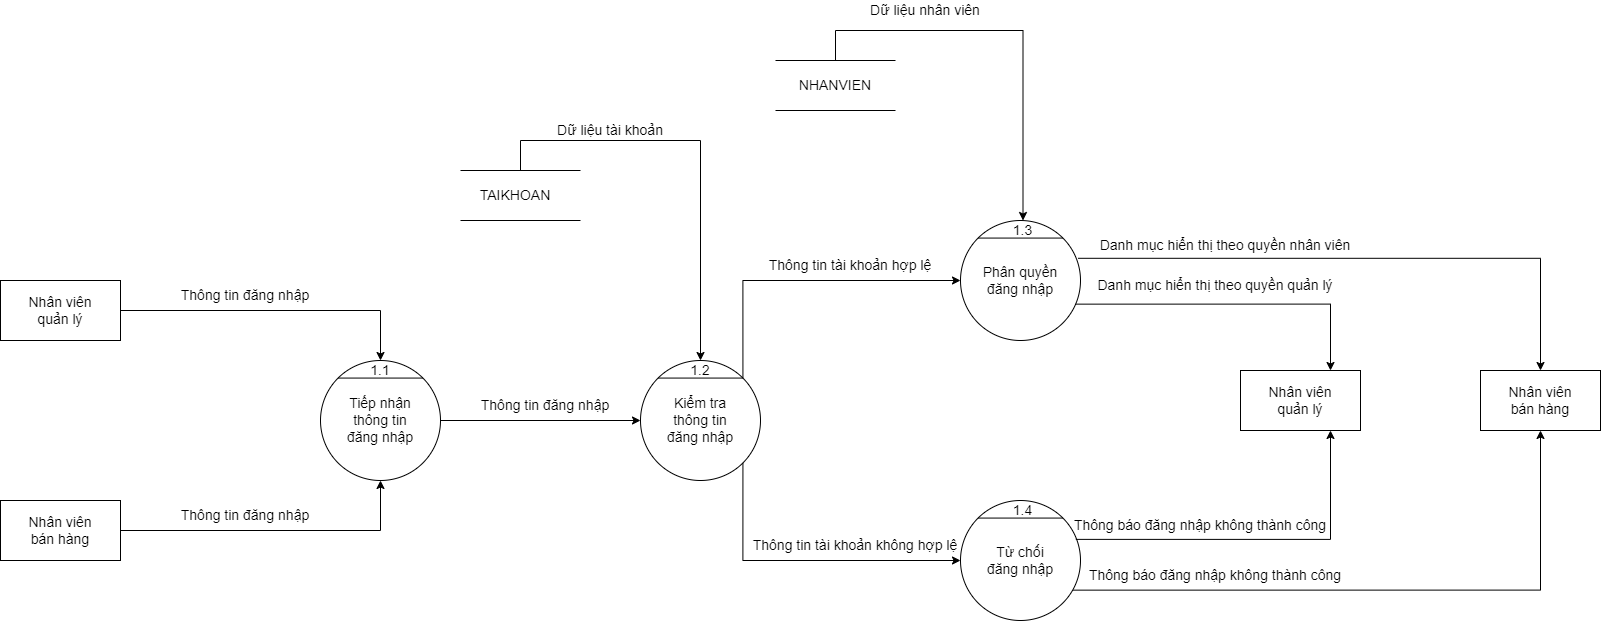

The diagram above was exported from draw.io. Its source (the exported page's mxGraphModel, read from the mxfile embedded in the PNG):
<mxGraphModel dx="3588" dy="1741" grid="1" gridSize="10" guides="1" tooltips="1" connect="1" arrows="1" fold="1" page="1" pageScale="1" pageWidth="850" pageHeight="1100" math="0" shadow="0">
  <root>
    <mxCell id="0" />
    <mxCell id="1" parent="0" />
    <mxCell id="JS5WZ30reuChtgARZtnI-5" value="" style="ellipse;whiteSpace=wrap;html=1;aspect=fixed;" parent="1" vertex="1">
      <mxGeometry x="-1560" y="220" width="120" height="120" as="geometry" />
    </mxCell>
    <mxCell id="JS5WZ30reuChtgARZtnI-6" value="" style="endArrow=none;html=1;rounded=0;exitX=0;exitY=0;exitDx=0;exitDy=0;entryX=1;entryY=0;entryDx=0;entryDy=0;" parent="1" source="JS5WZ30reuChtgARZtnI-5" target="JS5WZ30reuChtgARZtnI-5" edge="1">
      <mxGeometry width="50" height="50" relative="1" as="geometry">
        <mxPoint x="-1220" y="775" as="sourcePoint" />
        <mxPoint x="-1170" y="725" as="targetPoint" />
      </mxGeometry>
    </mxCell>
    <mxCell id="JS5WZ30reuChtgARZtnI-7" value="&lt;font style=&quot;font-size: 14px&quot;&gt;Tiếp nhận thông tin đăng nhập&lt;/font&gt;" style="text;html=1;strokeColor=none;fillColor=none;align=center;verticalAlign=middle;whiteSpace=wrap;rounded=0;" parent="1" vertex="1">
      <mxGeometry x="-1540" y="265" width="80" height="30" as="geometry" />
    </mxCell>
    <mxCell id="JS5WZ30reuChtgARZtnI-8" value="1.1" style="text;html=1;strokeColor=none;fillColor=none;align=center;verticalAlign=middle;whiteSpace=wrap;rounded=0;fontSize=14;" parent="1" vertex="1">
      <mxGeometry x="-1515" y="220" width="30" height="20" as="geometry" />
    </mxCell>
    <mxCell id="JS5WZ30reuChtgARZtnI-9" value="" style="rounded=0;whiteSpace=wrap;html=1;" parent="1" vertex="1">
      <mxGeometry x="-1880" y="140" width="120" height="60" as="geometry" />
    </mxCell>
    <mxCell id="JS5WZ30reuChtgARZtnI-10" value="" style="ellipse;whiteSpace=wrap;html=1;aspect=fixed;" parent="1" vertex="1">
      <mxGeometry x="-1240" y="220" width="120" height="120" as="geometry" />
    </mxCell>
    <mxCell id="JS5WZ30reuChtgARZtnI-11" value="" style="endArrow=none;html=1;rounded=0;exitX=0;exitY=0;exitDx=0;exitDy=0;entryX=1;entryY=0;entryDx=0;entryDy=0;" parent="1" source="JS5WZ30reuChtgARZtnI-10" target="JS5WZ30reuChtgARZtnI-10" edge="1">
      <mxGeometry width="50" height="50" relative="1" as="geometry">
        <mxPoint x="-900" y="775" as="sourcePoint" />
        <mxPoint x="-850" y="725" as="targetPoint" />
      </mxGeometry>
    </mxCell>
    <mxCell id="JS5WZ30reuChtgARZtnI-12" value="&lt;span style=&quot;font-size: 14px&quot;&gt;Kiểm tra thông tin đăng nhập&lt;/span&gt;" style="text;html=1;strokeColor=none;fillColor=none;align=center;verticalAlign=middle;whiteSpace=wrap;rounded=0;" parent="1" vertex="1">
      <mxGeometry x="-1220" y="265" width="80" height="30" as="geometry" />
    </mxCell>
    <mxCell id="JS5WZ30reuChtgARZtnI-13" value="1.2" style="text;html=1;strokeColor=none;fillColor=none;align=center;verticalAlign=middle;whiteSpace=wrap;rounded=0;fontSize=14;" parent="1" vertex="1">
      <mxGeometry x="-1195" y="220" width="30" height="20" as="geometry" />
    </mxCell>
    <mxCell id="JS5WZ30reuChtgARZtnI-14" value="" style="ellipse;whiteSpace=wrap;html=1;aspect=fixed;" parent="1" vertex="1">
      <mxGeometry x="-920" y="80" width="120" height="120" as="geometry" />
    </mxCell>
    <mxCell id="JS5WZ30reuChtgARZtnI-15" value="" style="endArrow=none;html=1;rounded=0;exitX=0;exitY=0;exitDx=0;exitDy=0;entryX=1;entryY=0;entryDx=0;entryDy=0;" parent="1" source="JS5WZ30reuChtgARZtnI-14" target="JS5WZ30reuChtgARZtnI-14" edge="1">
      <mxGeometry width="50" height="50" relative="1" as="geometry">
        <mxPoint x="-580" y="635" as="sourcePoint" />
        <mxPoint x="-530" y="585" as="targetPoint" />
      </mxGeometry>
    </mxCell>
    <mxCell id="JS5WZ30reuChtgARZtnI-16" value="&lt;span style=&quot;font-size: 14px&quot;&gt;Phân quyền đăng nhập&lt;/span&gt;" style="text;html=1;strokeColor=none;fillColor=none;align=center;verticalAlign=middle;whiteSpace=wrap;rounded=0;" parent="1" vertex="1">
      <mxGeometry x="-900" y="125" width="80" height="30" as="geometry" />
    </mxCell>
    <mxCell id="JS5WZ30reuChtgARZtnI-17" value="1.3" style="text;html=1;strokeColor=none;fillColor=none;align=center;verticalAlign=middle;whiteSpace=wrap;rounded=0;fontSize=14;" parent="1" vertex="1">
      <mxGeometry x="-875" y="80" width="35" height="20" as="geometry" />
    </mxCell>
    <mxCell id="JS5WZ30reuChtgARZtnI-19" value="" style="rounded=0;whiteSpace=wrap;html=1;" parent="1" vertex="1">
      <mxGeometry x="-1880" y="360" width="120" height="60" as="geometry" />
    </mxCell>
    <mxCell id="JS5WZ30reuChtgARZtnI-20" value="Nhân viên quản lý" style="text;html=1;strokeColor=none;fillColor=none;align=center;verticalAlign=middle;whiteSpace=wrap;rounded=0;fontSize=14;" parent="1" vertex="1">
      <mxGeometry x="-1865" y="155" width="90" height="30" as="geometry" />
    </mxCell>
    <mxCell id="JS5WZ30reuChtgARZtnI-21" value="Nhân viên bán hàng" style="text;html=1;strokeColor=none;fillColor=none;align=center;verticalAlign=middle;whiteSpace=wrap;rounded=0;fontSize=14;" parent="1" vertex="1">
      <mxGeometry x="-1865" y="375" width="90" height="30" as="geometry" />
    </mxCell>
    <mxCell id="JS5WZ30reuChtgARZtnI-22" value="" style="rounded=0;whiteSpace=wrap;html=1;" parent="1" vertex="1">
      <mxGeometry x="-640" y="230" width="120" height="60" as="geometry" />
    </mxCell>
    <mxCell id="JS5WZ30reuChtgARZtnI-23" value="Nhân viên quản lý" style="text;html=1;strokeColor=none;fillColor=none;align=center;verticalAlign=middle;whiteSpace=wrap;rounded=0;fontSize=14;" parent="1" vertex="1">
      <mxGeometry x="-625" y="245" width="90" height="30" as="geometry" />
    </mxCell>
    <mxCell id="JS5WZ30reuChtgARZtnI-24" value="" style="rounded=0;whiteSpace=wrap;html=1;" parent="1" vertex="1">
      <mxGeometry x="-400" y="230" width="120" height="60" as="geometry" />
    </mxCell>
    <mxCell id="JS5WZ30reuChtgARZtnI-25" value="Nhân viên bán hàng" style="text;html=1;strokeColor=none;fillColor=none;align=center;verticalAlign=middle;whiteSpace=wrap;rounded=0;fontSize=14;" parent="1" vertex="1">
      <mxGeometry x="-385" y="245" width="90" height="30" as="geometry" />
    </mxCell>
    <mxCell id="JS5WZ30reuChtgARZtnI-26" value="" style="edgeStyle=segmentEdgeStyle;endArrow=classic;html=1;rounded=0;fontSize=14;exitX=1;exitY=0.5;exitDx=0;exitDy=0;entryX=0.5;entryY=0;entryDx=0;entryDy=0;" parent="1" source="JS5WZ30reuChtgARZtnI-9" target="JS5WZ30reuChtgARZtnI-8" edge="1">
      <mxGeometry width="50" height="50" relative="1" as="geometry">
        <mxPoint x="-1470" y="250" as="sourcePoint" />
        <mxPoint x="-1420" y="200" as="targetPoint" />
        <Array as="points">
          <mxPoint x="-1500" y="170" />
        </Array>
      </mxGeometry>
    </mxCell>
    <mxCell id="JS5WZ30reuChtgARZtnI-28" value="" style="edgeStyle=segmentEdgeStyle;endArrow=classic;html=1;rounded=0;fontSize=14;exitX=1;exitY=0.5;exitDx=0;exitDy=0;entryX=0.5;entryY=1;entryDx=0;entryDy=0;" parent="1" source="JS5WZ30reuChtgARZtnI-19" target="JS5WZ30reuChtgARZtnI-5" edge="1">
      <mxGeometry width="50" height="50" relative="1" as="geometry">
        <mxPoint x="-1470" y="250" as="sourcePoint" />
        <mxPoint x="-1420" y="200" as="targetPoint" />
      </mxGeometry>
    </mxCell>
    <mxCell id="JS5WZ30reuChtgARZtnI-29" value="Thông tin đăng nhập" style="text;html=1;strokeColor=none;fillColor=none;align=center;verticalAlign=middle;whiteSpace=wrap;rounded=0;fontSize=14;" parent="1" vertex="1">
      <mxGeometry x="-1710" y="140" width="150" height="30" as="geometry" />
    </mxCell>
    <mxCell id="JS5WZ30reuChtgARZtnI-30" value="Thông tin đăng nhập" style="text;html=1;strokeColor=none;fillColor=none;align=center;verticalAlign=middle;whiteSpace=wrap;rounded=0;fontSize=14;" parent="1" vertex="1">
      <mxGeometry x="-1710" y="360" width="150" height="30" as="geometry" />
    </mxCell>
    <mxCell id="JS5WZ30reuChtgARZtnI-31" value="" style="endArrow=classic;html=1;rounded=0;fontSize=14;exitX=1;exitY=0.5;exitDx=0;exitDy=0;entryX=0;entryY=0.5;entryDx=0;entryDy=0;" parent="1" source="JS5WZ30reuChtgARZtnI-5" target="JS5WZ30reuChtgARZtnI-10" edge="1">
      <mxGeometry width="50" height="50" relative="1" as="geometry">
        <mxPoint x="-1470" y="230" as="sourcePoint" />
        <mxPoint x="-1420" y="180" as="targetPoint" />
      </mxGeometry>
    </mxCell>
    <mxCell id="JS5WZ30reuChtgARZtnI-32" value="Thông tin đăng nhập" style="text;html=1;strokeColor=none;fillColor=none;align=center;verticalAlign=middle;whiteSpace=wrap;rounded=0;fontSize=14;" parent="1" vertex="1">
      <mxGeometry x="-1410" y="250" width="150" height="30" as="geometry" />
    </mxCell>
    <mxCell id="JS5WZ30reuChtgARZtnI-33" value="" style="shape=partialRectangle;whiteSpace=wrap;html=1;left=0;right=0;fillColor=none;fontSize=14;" parent="1" vertex="1">
      <mxGeometry x="-1420" y="30" width="120" height="50" as="geometry" />
    </mxCell>
    <mxCell id="JS5WZ30reuChtgARZtnI-34" value="TAIKHOAN" style="text;html=1;strokeColor=none;fillColor=none;align=center;verticalAlign=middle;whiteSpace=wrap;rounded=0;fontSize=14;" parent="1" vertex="1">
      <mxGeometry x="-1440" y="40" width="150" height="30" as="geometry" />
    </mxCell>
    <mxCell id="JS5WZ30reuChtgARZtnI-37" value="" style="edgeStyle=segmentEdgeStyle;endArrow=classic;html=1;rounded=0;fontSize=14;entryX=0.5;entryY=0;entryDx=0;entryDy=0;exitX=0.5;exitY=0;exitDx=0;exitDy=0;" parent="1" source="JS5WZ30reuChtgARZtnI-33" target="JS5WZ30reuChtgARZtnI-13" edge="1">
      <mxGeometry width="50" height="50" relative="1" as="geometry">
        <mxPoint x="-1310" y="30" as="sourcePoint" />
        <mxPoint x="-1180" y="180" as="targetPoint" />
        <Array as="points">
          <mxPoint x="-1360" />
          <mxPoint x="-1180" />
        </Array>
      </mxGeometry>
    </mxCell>
    <mxCell id="JS5WZ30reuChtgARZtnI-38" value="Dữ liệu tài khoản" style="text;html=1;strokeColor=none;fillColor=none;align=center;verticalAlign=middle;whiteSpace=wrap;rounded=0;fontSize=14;" parent="1" vertex="1">
      <mxGeometry x="-1345" y="-20" width="150" height="20" as="geometry" />
    </mxCell>
    <mxCell id="JS5WZ30reuChtgARZtnI-46" value="" style="ellipse;whiteSpace=wrap;html=1;aspect=fixed;" parent="1" vertex="1">
      <mxGeometry x="-920" y="360" width="120" height="120" as="geometry" />
    </mxCell>
    <mxCell id="JS5WZ30reuChtgARZtnI-47" value="" style="endArrow=none;html=1;rounded=0;exitX=0;exitY=0;exitDx=0;exitDy=0;entryX=1;entryY=0;entryDx=0;entryDy=0;" parent="1" source="JS5WZ30reuChtgARZtnI-46" target="JS5WZ30reuChtgARZtnI-46" edge="1">
      <mxGeometry width="50" height="50" relative="1" as="geometry">
        <mxPoint x="-580" y="915" as="sourcePoint" />
        <mxPoint x="-530" y="865" as="targetPoint" />
      </mxGeometry>
    </mxCell>
    <mxCell id="JS5WZ30reuChtgARZtnI-48" value="&lt;span style=&quot;font-size: 14px&quot;&gt;Từ chối đăng nhập&lt;/span&gt;" style="text;html=1;strokeColor=none;fillColor=none;align=center;verticalAlign=middle;whiteSpace=wrap;rounded=0;" parent="1" vertex="1">
      <mxGeometry x="-900" y="405" width="80" height="30" as="geometry" />
    </mxCell>
    <mxCell id="JS5WZ30reuChtgARZtnI-49" value="1.4" style="text;html=1;strokeColor=none;fillColor=none;align=center;verticalAlign=middle;whiteSpace=wrap;rounded=0;fontSize=14;" parent="1" vertex="1">
      <mxGeometry x="-875" y="360" width="35" height="20" as="geometry" />
    </mxCell>
    <mxCell id="JS5WZ30reuChtgARZtnI-50" value="" style="edgeStyle=segmentEdgeStyle;endArrow=classic;html=1;rounded=0;fontSize=14;entryX=0;entryY=0.5;entryDx=0;entryDy=0;exitX=1;exitY=0;exitDx=0;exitDy=0;" parent="1" source="JS5WZ30reuChtgARZtnI-10" target="JS5WZ30reuChtgARZtnI-14" edge="1">
      <mxGeometry width="50" height="50" relative="1" as="geometry">
        <mxPoint x="-1190" y="480" as="sourcePoint" />
        <mxPoint x="-1140" y="430" as="targetPoint" />
        <Array as="points">
          <mxPoint x="-1138" y="140" />
        </Array>
      </mxGeometry>
    </mxCell>
    <mxCell id="JS5WZ30reuChtgARZtnI-51" value="" style="edgeStyle=segmentEdgeStyle;endArrow=classic;html=1;rounded=0;fontSize=14;entryX=0;entryY=0.5;entryDx=0;entryDy=0;exitX=1;exitY=1;exitDx=0;exitDy=0;" parent="1" source="JS5WZ30reuChtgARZtnI-10" target="JS5WZ30reuChtgARZtnI-46" edge="1">
      <mxGeometry width="50" height="50" relative="1" as="geometry">
        <mxPoint x="-1190" y="480" as="sourcePoint" />
        <mxPoint x="-1140" y="430" as="targetPoint" />
        <Array as="points">
          <mxPoint x="-1138" y="420" />
        </Array>
      </mxGeometry>
    </mxCell>
    <mxCell id="JS5WZ30reuChtgARZtnI-52" value="Thông tin tài khoản hợp lệ" style="text;html=1;strokeColor=none;fillColor=none;align=center;verticalAlign=middle;whiteSpace=wrap;rounded=0;fontSize=14;" parent="1" vertex="1">
      <mxGeometry x="-1120" y="110" width="180" height="30" as="geometry" />
    </mxCell>
    <mxCell id="JS5WZ30reuChtgARZtnI-53" value="Thông tin tài khoản không hợp lệ" style="text;html=1;strokeColor=none;fillColor=none;align=center;verticalAlign=middle;whiteSpace=wrap;rounded=0;fontSize=14;" parent="1" vertex="1">
      <mxGeometry x="-1130" y="390" width="210" height="30" as="geometry" />
    </mxCell>
    <mxCell id="JS5WZ30reuChtgARZtnI-54" value="" style="edgeStyle=segmentEdgeStyle;endArrow=classic;html=1;rounded=0;fontSize=14;exitX=0.961;exitY=0.697;exitDx=0;exitDy=0;entryX=0.75;entryY=0;entryDx=0;entryDy=0;exitPerimeter=0;" parent="1" source="JS5WZ30reuChtgARZtnI-14" target="JS5WZ30reuChtgARZtnI-22" edge="1">
      <mxGeometry width="50" height="50" relative="1" as="geometry">
        <mxPoint x="-700" y="300" as="sourcePoint" />
        <mxPoint x="-650" y="250" as="targetPoint" />
      </mxGeometry>
    </mxCell>
    <mxCell id="JS5WZ30reuChtgARZtnI-55" value="" style="edgeStyle=segmentEdgeStyle;endArrow=classic;html=1;rounded=0;fontSize=14;entryX=0.5;entryY=0;entryDx=0;entryDy=0;exitX=0.979;exitY=0.315;exitDx=0;exitDy=0;exitPerimeter=0;" parent="1" source="JS5WZ30reuChtgARZtnI-14" target="JS5WZ30reuChtgARZtnI-24" edge="1">
      <mxGeometry width="50" height="50" relative="1" as="geometry">
        <mxPoint x="-800" y="118" as="sourcePoint" />
        <mxPoint x="-650" y="250" as="targetPoint" />
      </mxGeometry>
    </mxCell>
    <mxCell id="JS5WZ30reuChtgARZtnI-56" value="" style="edgeStyle=segmentEdgeStyle;endArrow=classic;html=1;rounded=0;fontSize=14;exitX=0.961;exitY=0.324;exitDx=0;exitDy=0;exitPerimeter=0;entryX=0.75;entryY=1;entryDx=0;entryDy=0;" parent="1" source="JS5WZ30reuChtgARZtnI-46" target="JS5WZ30reuChtgARZtnI-22" edge="1">
      <mxGeometry width="50" height="50" relative="1" as="geometry">
        <mxPoint x="-700" y="390" as="sourcePoint" />
        <mxPoint x="-650" y="340" as="targetPoint" />
      </mxGeometry>
    </mxCell>
    <mxCell id="JS5WZ30reuChtgARZtnI-57" value="" style="edgeStyle=segmentEdgeStyle;endArrow=classic;html=1;rounded=0;fontSize=14;exitX=0.938;exitY=0.747;exitDx=0;exitDy=0;exitPerimeter=0;entryX=0.5;entryY=1;entryDx=0;entryDy=0;" parent="1" source="JS5WZ30reuChtgARZtnI-46" target="JS5WZ30reuChtgARZtnI-24" edge="1">
      <mxGeometry width="50" height="50" relative="1" as="geometry">
        <mxPoint x="-700" y="390" as="sourcePoint" />
        <mxPoint x="-650" y="340" as="targetPoint" />
      </mxGeometry>
    </mxCell>
    <mxCell id="JS5WZ30reuChtgARZtnI-59" value="Danh mục hiển thị theo quyền quản lý" style="text;html=1;strokeColor=none;fillColor=none;align=center;verticalAlign=middle;whiteSpace=wrap;rounded=0;fontSize=14;" parent="1" vertex="1">
      <mxGeometry x="-810" y="130" width="290" height="30" as="geometry" />
    </mxCell>
    <mxCell id="JS5WZ30reuChtgARZtnI-60" value="Danh mục hiển thị theo quyền nhân viên" style="text;html=1;strokeColor=none;fillColor=none;align=center;verticalAlign=middle;whiteSpace=wrap;rounded=0;fontSize=14;" parent="1" vertex="1">
      <mxGeometry x="-800" y="90" width="290" height="30" as="geometry" />
    </mxCell>
    <mxCell id="JS5WZ30reuChtgARZtnI-61" value="Thông báo đăng nhập không thành công" style="text;html=1;strokeColor=none;fillColor=none;align=center;verticalAlign=middle;whiteSpace=wrap;rounded=0;fontSize=14;" parent="1" vertex="1">
      <mxGeometry x="-840" y="370" width="320" height="30" as="geometry" />
    </mxCell>
    <mxCell id="JS5WZ30reuChtgARZtnI-62" value="Thông báo đăng nhập không thành công" style="text;html=1;strokeColor=none;fillColor=none;align=center;verticalAlign=middle;whiteSpace=wrap;rounded=0;fontSize=14;" parent="1" vertex="1">
      <mxGeometry x="-825" y="420" width="320" height="30" as="geometry" />
    </mxCell>
    <mxCell id="JS5WZ30reuChtgARZtnI-63" value="" style="shape=partialRectangle;whiteSpace=wrap;html=1;left=0;right=0;fillColor=none;fontSize=14;" parent="1" vertex="1">
      <mxGeometry x="-1105" y="-80" width="120" height="50" as="geometry" />
    </mxCell>
    <mxCell id="JS5WZ30reuChtgARZtnI-65" value="NHANVIEN" style="text;html=1;strokeColor=none;fillColor=none;align=center;verticalAlign=middle;whiteSpace=wrap;rounded=0;fontSize=14;" parent="1" vertex="1">
      <mxGeometry x="-1120" y="-70" width="150" height="30" as="geometry" />
    </mxCell>
    <mxCell id="JS5WZ30reuChtgARZtnI-66" value="" style="edgeStyle=segmentEdgeStyle;endArrow=classic;html=1;rounded=0;fontSize=14;exitX=0.5;exitY=0;exitDx=0;exitDy=0;entryX=0.5;entryY=0;entryDx=0;entryDy=0;" parent="1" source="JS5WZ30reuChtgARZtnI-63" target="JS5WZ30reuChtgARZtnI-17" edge="1">
      <mxGeometry width="50" height="50" relative="1" as="geometry">
        <mxPoint x="-1170" y="190" as="sourcePoint" />
        <mxPoint x="-1120" y="140" as="targetPoint" />
        <Array as="points">
          <mxPoint x="-1045" y="-110" />
          <mxPoint x="-858" y="-110" />
        </Array>
      </mxGeometry>
    </mxCell>
    <mxCell id="JS5WZ30reuChtgARZtnI-67" value="Dữ liệu nhân viên" style="text;html=1;strokeColor=none;fillColor=none;align=center;verticalAlign=middle;whiteSpace=wrap;rounded=0;fontSize=14;" parent="1" vertex="1">
      <mxGeometry x="-1030" y="-140" width="150" height="20" as="geometry" />
    </mxCell>
  </root>
</mxGraphModel>